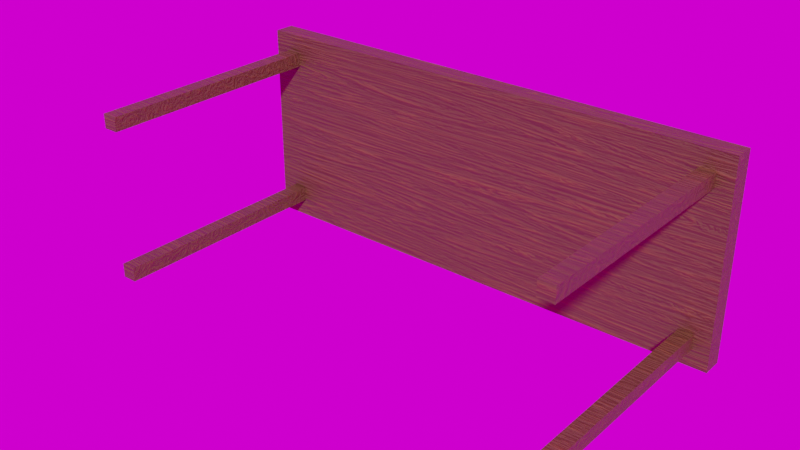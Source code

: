 # Source: Wooden_Desk.blend  (saved by Blender 4.3.34; exported with 4.5.12 LTS)
import bpy
from mathutils import Matrix  # noqa: F401  (used for matrix-valued properties, if any)

bpy.ops.wm.read_factory_settings(use_empty=True)
scene = bpy.context.scene
scene.name = 'Scene'

# ---- collections
col_collection = bpy.data.collections.new('Collection'); scene.collection.children.link(col_collection)

# ---- images (referenced by path relative to the original .blend; pixels are not part of the script)
import os
ASSET_DIR = os.environ.get("B2B_ASSET_DIR", "")  # directory of the original .blend (textures are referenced by path, not embedded)
HERE = os.path.dirname(os.path.abspath(__file__))  # packed textures are extracted next to this script under _unpacked/

def load_image(name, relpath, width, height, colorspace="sRGB"):
    """Load a texture the original file referenced (path relative to the .blend, or extracted next to this script)."""
    p = next((c for c in (os.path.join(HERE, relpath), os.path.join(ASSET_DIR, relpath)) if relpath and os.path.exists(c)), "")
    if p:
        img = bpy.data.images.load(p, check_existing=True)
        img.name = name
    else:  # same state as the original file: an image datablock whose file is absent (Cycles renders it pink)
        img = bpy.data.images.new(name, width, height)
        img.source = "FILE"
        img.filepath = "//" + (relpath or name)
    img.colorspace_settings.name = colorspace
    return img
img_wood_texture = load_image('Wood Texture', 'Wooden Desk Texture.png', 1024, 1024, 'sRGB')
img_immenstadter_horn_4k_exr = load_image('immenstadter_horn_4k.exr', 'immenstadter_horn_4k.exr', 1024, 1024, 'Linear Rec.709')

# ---- materials (node trees are filled in below, after node groups)
mat_wooden_desk_material = bpy.data.materials.new('Wooden Desk Material')

# ---- material node trees
mat_wooden_desk_material.use_nodes = True; mat_wooden_desk_material.node_tree.nodes.clear()
_N = mat_wooden_desk_material.node_tree.nodes; _L = mat_wooden_desk_material.node_tree.links
n0 = _N.new('ShaderNodeBsdfPrincipled'); n0.name = 'Principled BSDF'; n0.location = (10, 300)
n0.distribution = 'GGX'
n0.subsurface_method = 'RANDOM_WALK_SKIN'
n0.inputs[2].default_value = 0.548
n0.inputs[3].default_value = 1.45
n0.inputs[27].default_value = (0.0, 0.0, 0.0, 1.0)
n0.inputs[28].default_value = 1.0
n1 = _N.new('ShaderNodeOutputMaterial'); n1.name = 'Material Output'; n1.location = (300, 300)
n2 = _N.new('ShaderNodeTexNoise'); n2.name = 'Noise Texture'; n2.location = (-472, 263)
n2.inputs[2].default_value = 1.5
n2.inputs[3].default_value = 4.0
n2.inputs[4].default_value = 0.79
n2.inputs[8].default_value = 5.0
n3 = _N.new('ShaderNodeTexCoord'); n3.name = 'Texture Coordinate'; n3.location = (-972, 119)
n4 = _N.new('ShaderNodeMapping'); n4.name = 'Mapping'; n4.location = (-762, 136)
n4.width = 240
n4.inputs[3].default_value = (1.0, 8.0, 8.0)
n5 = _N.new('ShaderNodeBump'); n5.name = 'Bump'; n5.location = (-240, -4)
n5.inputs[0].default_value = 0.2767
n5.inputs[1].default_value = 1.0
n5.inputs[2].default_value = 1.0
n6 = _N.new('ShaderNodeTexImage'); n6.name = 'Image Texture'; n6.location = (-474, -246)
n6.image = img_wood_texture
n7 = _N.new('ShaderNodeValToRGB'); n7.name = 'ColorRamp'; n7.location = (-266, 288)
while len(n7.color_ramp.elements) > 1: n7.color_ramp.elements.remove(n7.color_ramp.elements[-1])
n7.color_ramp.elements[0].position = 0.5018; n7.color_ramp.elements[0].color = (0.1073, 0.05365, 0.01697, 1.0)
_e = n7.color_ramp.elements.new(0.6073); _e.color = (0.1605, 0.07353, 0.01758, 1.0)
_e = n7.color_ramp.elements.new(1.0); _e.color = (0.009366, 0.005604, 0.005363, 1.0)
_L.new(n0.outputs[0], n1.inputs[0])
_L.new(n2.outputs[1], n7.inputs[0])
_L.new(n7.outputs[0], n0.inputs[0])
_L.new(n4.outputs[0], n2.inputs[0])
_L.new(n3.outputs[0], n4.inputs[0])
_L.new(n2.outputs[1], n5.inputs[3])
_L.new(n5.outputs[0], n0.inputs[5])
n1.is_active_output = True

# ---- world
world_world = bpy.data.worlds.new('World'); scene.world = world_world
world_world.use_nodes = True; world_world.node_tree.nodes.clear()
_N = world_world.node_tree.nodes; _L = world_world.node_tree.links
n0 = _N.new('ShaderNodeOutputWorld'); n0.name = 'World Output'; n0.location = (300, 300)
n1 = _N.new('ShaderNodeBackground'); n1.name = 'Background'; n1.location = (10, 300)
n2 = _N.new('ShaderNodeTexEnvironment'); n2.name = 'Environment Texture'; n2.location = (-354, 255)
n2.image = img_immenstadter_horn_4k_exr
_L.new(n1.outputs[0], n0.inputs[0])
_L.new(n2.outputs[0], n1.inputs[0])
n0.is_active_output = True
world_world.color = (0.05088, 0.05088, 0.05088)
world_world.use_sun_shadow = False
world_world.sun_shadow_jitter_overblur = 0.0

# ---- meshes
me_plane_001 = bpy.data.meshes.new('Plane.001')
me_plane_001.from_pydata([(-0.5, 0.1494, -8.1e-09), (-0.5, 0.1086, -6.674e-09), (1.538e-09, 0.1086, -6.674e-09), (1.538e-09, 0.1494, -8.1e-09), (-0.25, 0.1494, -8.1e-09), (-0.25, 0.1086, -6.674e-09), (-0.4682, -0.3506, 0.1365), (-0.4384, -0.3506, 0.1365), (-0.4682, -0.3506, 0.1646), (-0.4384, -0.3506, 0.1646), (-0.4384, 0.1086, 0.1646), (-0.4682, 0.1086, 0.1646), (-0.4384, 0.1086, 0.1365), (-0.4682, 0.1086, 0.1365), (-0.5, 0.1494, 0.2), (-0.5, 0.1086, 0.2), (1.538e-09, 0.1494, 0.2), (1.538e-09, 0.1086, 0.2), (-0.25, 0.1494, 0.2), (-0.25, 0.1086, 0.2), (0.5, 0.1494, -8.1e-09), (0.5, 0.1086, -6.674e-09), (0.25, 0.1494, -8.1e-09), (0.25, 0.1086, -6.674e-09), (0.4682, -0.3506, 0.1365), (0.4384, -0.3506, 0.1365), (0.4682, -0.3506, 0.1646), (0.4384, -0.3506, 0.1646), (0.4384, 0.1086, 0.1646), (0.4682, 0.1086, 0.1646), (0.4384, 0.1086, 0.1365), (0.4682, 0.1086, 0.1365), (0.5, 0.1494, 0.2), (0.5, 0.1086, 0.2), (0.25, 0.1494, 0.2), (0.25, 0.1086, 0.2), (-0.4682, -0.3506, -0.1365), (-0.4384, -0.3506, -0.1365), (-0.4682, -0.3506, -0.1646), (-0.4384, -0.3506, -0.1646), (-0.4384, 0.1086, -0.1646), (-0.4682, 0.1086, -0.1646), (-0.4384, 0.1086, -0.1365), (-0.4682, 0.1086, -0.1365), (-0.5, 0.1494, -0.2), (-0.5, 0.1086, -0.2), (1.538e-09, 0.1494, -0.2), (1.538e-09, 0.1086, -0.2), (-0.25, 0.1494, -0.2), (-0.25, 0.1086, -0.2), (0.4682, -0.3506, -0.1365), (0.4384, -0.3506, -0.1365), (0.4682, -0.3506, -0.1646), (0.4384, -0.3506, -0.1646), (0.4384, 0.1086, -0.1646), (0.4682, 0.1086, -0.1646), (0.4384, 0.1086, -0.1365), (0.4682, 0.1086, -0.1365), (0.5, 0.1494, -0.2), (0.5, 0.1086, -0.2), (0.25, 0.1494, -0.2), (0.25, 0.1086, -0.2)], [], [(0, 1, 15, 14), (18, 16, 3, 4), (19, 5, 2, 17), (10, 9, 7, 12), (12, 7, 6, 13), (11, 8, 9, 10), (8, 6, 7, 9), (14, 18, 4, 0), (18, 14, 15, 19), (16, 18, 19, 17), (13, 6, 8, 11), (20, 32, 33, 21), (21, 33, 29, 31), (34, 22, 3, 16), (35, 17, 2, 23), (33, 35, 28, 29), (23, 21, 31, 30), (35, 23, 30, 28), (28, 30, 25, 27), (30, 31, 24, 25), (29, 28, 27, 26), (26, 27, 25, 24), (32, 20, 22, 34), (34, 35, 33, 32), (16, 17, 35, 34), (31, 29, 26, 24), (0, 44, 45, 1), (48, 4, 3, 46), (49, 47, 2, 5), (11, 10, 19, 15), (40, 42, 37, 39), (42, 43, 36, 37), (41, 40, 39, 38), (38, 39, 37, 36), (44, 0, 4, 48), (48, 49, 45, 44), (46, 47, 49, 48), (43, 41, 38, 36), (20, 21, 59, 58), (21, 57, 55, 59), (60, 46, 3, 22), (61, 23, 2, 47), (59, 55, 54, 61), (23, 56, 57, 21), (61, 54, 56, 23), (54, 53, 51, 56), (56, 51, 50, 57), (55, 52, 53, 54), (52, 50, 51, 53), (58, 60, 22, 20), (60, 58, 59, 61), (46, 60, 61, 47), (57, 50, 52, 55), (12, 13, 1, 5), (12, 5, 19, 10), (11, 15, 1, 13), (1, 43, 42, 5), (42, 40, 49, 5), (41, 45, 49, 40), (41, 43, 1, 45)])
_uv = me_plane_001.uv_layers.new(name='UVMap')
_uv.uv.foreach_set('vector', [0.7851, 0.1815, 0.8147, 0.1815, 0.8147, 0.3629, 0.7851, 0.3629, 0.0, 0.6805, 0.0, 0.4537, 0.1815, 0.4537, 0.1815, 0.6805, 0.3629, 0.2268, 0.5444, 0.2268, 0.5444, 0.4537, 0.3629, 0.4537, 0.9994, 0.0, 0.9994, 0.3333, 0.9739, 0.3333, 0.9739, 0.0, 0.9229, 0.3333, 0.9229, 0.6667, 0.8958, 0.6667, 0.8958, 0.3333, 0.8688, 0.0, 0.8688, 0.3333, 0.8417, 0.3333, 0.8417, 0.0, 0.7851, 0.7259, 0.8106, 0.7259, 0.8106, 0.7529, 0.7851, 0.7529, 0.0, 0.9073, 0.0, 0.6805, 0.1815, 0.6805, 0.1815, 0.9073, 0.7851, 0.6805, 0.7851, 0.9073, 0.7555, 0.9073, 0.7555, 0.6805, 0.7851, 0.4537, 0.7851, 0.6805, 0.7555, 0.6805, 0.7555, 0.4537, 0.9229, 0.6667, 0.9229, 0.3333, 0.9484, 0.3333, 0.9484, 0.6667, 0.8147, 0.5444, 0.8147, 0.7259, 0.7851, 0.7259, 0.7851, 0.5444, 0.5444, 0.9073, 0.3629, 0.9073, 0.395, 0.8785, 0.4206, 0.8785, 0.0, 0.2268, 0.1815, 0.2268, 0.1815, 0.4537, 0.0, 0.4537, 0.3629, 0.6805, 0.3629, 0.4537, 0.5444, 0.4537, 0.5444, 0.6805, 0.3629, 0.9073, 0.3629, 0.6805, 0.395, 0.8514, 0.395, 0.8785, 0.5444, 0.6805, 0.5444, 0.9073, 0.4206, 0.8785, 0.4206, 0.8514, 0.3629, 0.6805, 0.5444, 0.6805, 0.4206, 0.8514, 0.395, 0.8514, 0.9739, 0.3333, 0.9484, 0.3333, 0.9484, 0.0, 0.9739, 0.0, 0.8147, 0.3629, 0.8417, 0.3629, 0.8417, 0.6963, 0.8147, 0.6963, 0.8688, 0.3333, 0.8958, 0.3333, 0.8958, 0.6667, 0.8688, 0.6667, 0.7851, 0.807, 0.7851, 0.78, 0.8106, 0.78, 0.8106, 0.807, 0.0, 0.0, 0.1815, 0.0, 0.1815, 0.2268, 0.0, 0.2268, 0.7851, 0.2268, 0.7555, 0.2268, 0.7555, 0.0, 0.7851, 0.0, 0.7851, 0.4537, 0.7555, 0.4537, 0.7555, 0.2268, 0.7851, 0.2268, 0.8688, 0.6667, 0.8943, 0.6667, 0.8943, 1.0, 0.8688, 1.0, 0.7851, 0.1815, 0.7851, 0.0, 0.8147, 0.0, 0.8147, 0.1815, 0.3629, 0.6805, 0.1815, 0.6805, 0.1815, 0.4537, 0.3629, 0.4537, 0.7259, 0.2268, 0.7259, 0.4537, 0.5444, 0.4537, 0.5444, 0.2268, 0.395, 0.02886, 0.395, 0.05592, 0.3629, 0.2268, 0.3629, 0.0, 0.8433, 0.6667, 0.8688, 0.6667, 0.8688, 1.0, 0.8433, 1.0, 0.8147, 0.0, 0.8417, 0.0, 0.8417, 0.3333, 0.8147, 0.3333, 0.8688, 0.0, 0.8958, 0.0, 0.8958, 0.3333, 0.8688, 0.3333, 0.8106, 0.807, 0.8106, 0.8341, 0.7851, 0.8341, 0.7851, 0.807, 0.3629, 0.9073, 0.1815, 0.9073, 0.1815, 0.6805, 0.3629, 0.6805, 0.7555, 0.2268, 0.7259, 0.2268, 0.7259, 0.0, 0.7555, 0.0, 0.7555, 0.4537, 0.7259, 0.4537, 0.7259, 0.2268, 0.7555, 0.2268, 0.9484, 0.3333, 0.9229, 0.3333, 0.9229, 0.0, 0.9484, 0.0, 0.8147, 0.5444, 0.7851, 0.5444, 0.7851, 0.3629, 0.8147, 0.3629, 0.5444, 0.9073, 0.6682, 0.8785, 0.6937, 0.8785, 0.7259, 0.9073, 0.3629, 0.2268, 0.3629, 0.4537, 0.1815, 0.4537, 0.1815, 0.2268, 0.7259, 0.6805, 0.5444, 0.6805, 0.5444, 0.4537, 0.7259, 0.4537, 0.7259, 0.9073, 0.6937, 0.8785, 0.6937, 0.8514, 0.7259, 0.6805, 0.5444, 0.6805, 0.6682, 0.8514, 0.6682, 0.8785, 0.5444, 0.9073, 0.7259, 0.6805, 0.6937, 0.8514, 0.6682, 0.8514, 0.5444, 0.6805, 0.9484, 0.6667, 0.9484, 0.3333, 0.9739, 0.3333, 0.9739, 0.6667, 0.9229, 0.0, 0.9229, 0.3333, 0.8958, 0.3333, 0.8958, 0.0, 0.8688, 0.3333, 0.8688, 0.6667, 0.8417, 0.6667, 0.8417, 0.3333, 0.8106, 0.78, 0.7851, 0.78, 0.7851, 0.7529, 0.8106, 0.7529, 0.3629, 0.0, 0.3629, 0.2268, 0.1815, 0.2268, 0.1815, 0.0, 0.7555, 0.6805, 0.7555, 0.9073, 0.7259, 0.9073, 0.7259, 0.6805, 0.7555, 0.4537, 0.7555, 0.6805, 0.7259, 0.6805, 0.7259, 0.4537, 0.9994, 0.3333, 0.9994, 0.6667, 0.9739, 0.6667, 0.9739, 0.3333, 0.4206, 0.05592, 0.4206, 0.02886, 0.5444, 0.0, 0.5444, 0.2268, 0.4206, 0.05592, 0.5444, 0.2268, 0.3629, 0.2268, 0.395, 0.05592, 0.395, 0.02886, 0.3629, 0.0, 0.5444, 0.0, 0.4206, 0.02886, 0.5444, 0.0, 0.6682, 0.02886, 0.6682, 0.05592, 0.5444, 0.2268, 0.6682, 0.05592, 0.6937, 0.05592, 0.7259, 0.2268, 0.5444, 0.2268, 0.6937, 0.02886, 0.7259, 0.0, 0.7259, 0.2268, 0.6937, 0.05592, 0.6937, 0.02886, 0.6682, 0.02886, 0.5444, 0.0, 0.7259, 0.0])
me_plane_001.materials.append(mat_wooden_desk_material)
me_plane_001.use_remesh_fix_poles = True
me_plane_001.use_remesh_preserve_attributes = False
me_plane_001.update()

# ---- objects
ob_wooden_desk = bpy.data.objects.new('Wooden Desk', me_plane_001)

# ---- transforms, parenting, visibility, modifiers, constraints
ob_wooden_desk.location = (0.0, 0.0, 0.0)

# ---- collection membership
col_collection.objects.link(ob_wooden_desk)

# ---- scene / render settings (as saved in the file)
scene.frame_start = 1; scene.frame_end = 250; scene.frame_set(1)
scene.render.engine = 'CYCLES'
scene.cycles.sampling_pattern = 'TABULATED_SOBOL'
scene.cycles.use_light_tree = False
scene.cycles.bake_type = 'DIFFUSE'
scene.view_settings.view_transform = 'Filmic'
bpy.context.view_layer.update()

# ---- added for rendering (the .blend has no active camera and no usable light): camera, sun
cam_auto = bpy.data.cameras.new('AutoCamera')
cam_auto.lens = 50.0
cam_auto.sensor_width = 36.0
cam_auto.clip_end = 1000.0
ob_auto_camera = bpy.data.objects.new('AutoCamera', cam_auto)
scene.collection.objects.link(ob_auto_camera)
ob_auto_camera.location = (1.09864, -1.41895, 0.878915)
ob_auto_camera.rotation_euler = (1.09748, -7.21219e-08, 0.694738)
scene.camera = ob_auto_camera
light_auto_sun = bpy.data.lights.new('AutoSun', 'SUN')
light_auto_sun.energy = 3.0
light_auto_sun.angle = 0.0523599
ob_auto_sun = bpy.data.objects.new('AutoSun', light_auto_sun)
scene.collection.objects.link(ob_auto_sun)
ob_auto_sun.rotation_euler = (0.872665, 0.174533, 0.523599)
bpy.context.view_layer.update()
